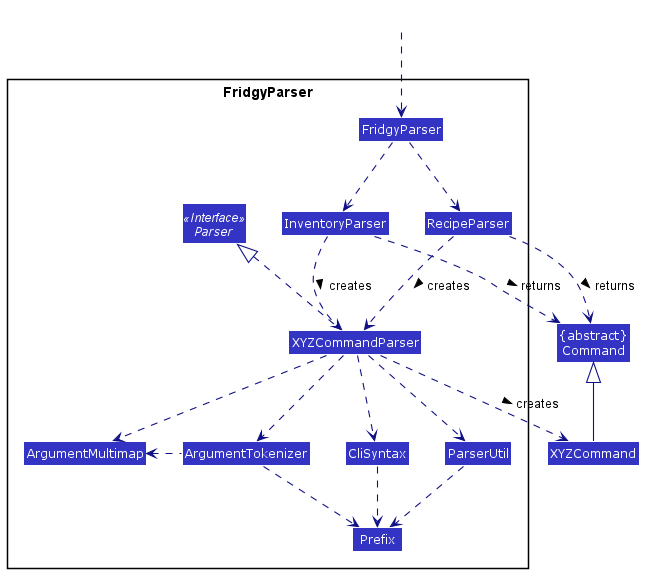

The diagram above was rendered by PlantUML. Its source (embedded in the PNG):
@startuml
!include style.puml
skinparam arrowThickness 1.1
skinparam arrowColor LOGIC_COLOR_T4
skinparam classBackgroundColor LOGIC_COLOR

Class "{abstract}\nCommand" as Command
Class XYZCommand

package "FridgyParser" {
Class FridgyParser
Class CliSyntax
Class ParserUtil
Class ArgumentMultimap
Class ArgumentTokenizer
Class Prefix
Interface Parser <<Interface>>

Class InventoryParser
Class XYZCommandParser

Class RecipeParser
}


Class HiddenOutside #FFFFFF
HiddenOutside ..> FridgyParser

FridgyParser ..> InventoryParser
FridgyParser ..> RecipeParser

InventoryParser .down.> XYZCommandParser: creates >
RecipeParser .down.> XYZCommandParser: creates >

XYZCommandParser ..> XYZCommand : creates >
InventoryParser ..> Command : returns >
RecipeParser ..> Command : returns >
XYZCommandParser .up.|> Parser
XYZCommandParser ..> ArgumentMultimap
XYZCommandParser ..> ArgumentTokenizer
ArgumentTokenizer .left.> ArgumentMultimap
XYZCommandParser ..> CliSyntax
CliSyntax ..> Prefix
XYZCommandParser ..> ParserUtil
ParserUtil .down.> Prefix
ArgumentTokenizer .down.> Prefix
XYZCommand -up-|> Command

@enduml